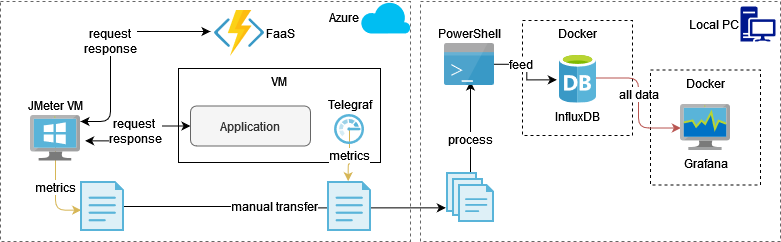

The diagram above was exported from draw.io. Its source (the exported page's mxGraphModel, read from the mxfile embedded in the PNG):
<mxGraphModel dx="1646" dy="1960" grid="1" gridSize="10" guides="1" tooltips="1" connect="1" arrows="1" fold="1" page="1" pageScale="1" pageWidth="850" pageHeight="1100" math="0" shadow="0">
  <root>
    <mxCell id="9PSR2o_xP9PUjaEHAIzP-0" />
    <mxCell id="9PSR2o_xP9PUjaEHAIzP-1" parent="9PSR2o_xP9PUjaEHAIzP-0" />
    <mxCell id="ep3An0amHL35b1DZ1GO5-9" value="" style="rounded=0;whiteSpace=wrap;html=1;dashed=1;fontSize=12;fillColor=none;strokeColor=#666666;fontColor=#333333;verticalAlign=bottom;" parent="9PSR2o_xP9PUjaEHAIzP-1" vertex="1">
      <mxGeometry x="520" y="-10" width="360" height="240" as="geometry" />
    </mxCell>
    <mxCell id="zJ2UtP7jMRkQSg1Qv-4C-0" value="" style="rounded=0;whiteSpace=wrap;html=1;dashed=1;fontSize=12;fillColor=none;strokeColor=#666666;fontColor=#333333;" parent="9PSR2o_xP9PUjaEHAIzP-1" vertex="1">
      <mxGeometry x="100" y="-10" width="410" height="240" as="geometry" />
    </mxCell>
    <mxCell id="qx-DZhZcHtQI4DTKKFoT-0" value="Docker" style="rounded=0;whiteSpace=wrap;html=1;fontSize=12;verticalAlign=top;dashed=1;" parent="9PSR2o_xP9PUjaEHAIzP-1" vertex="1">
      <mxGeometry x="750" y="58.5" width="110" height="115" as="geometry" />
    </mxCell>
    <mxCell id="qx-DZhZcHtQI4DTKKFoT-1" value="Docker" style="rounded=0;whiteSpace=wrap;html=1;fontSize=12;verticalAlign=top;dashed=1;" parent="9PSR2o_xP9PUjaEHAIzP-1" vertex="1">
      <mxGeometry x="622" y="9" width="110" height="115" as="geometry" />
    </mxCell>
    <mxCell id="qx-DZhZcHtQI4DTKKFoT-2" value="VM" style="rounded=0;whiteSpace=wrap;html=1;fontSize=12;verticalAlign=top;" parent="9PSR2o_xP9PUjaEHAIzP-1" vertex="1">
      <mxGeometry x="278" y="57" width="202" height="94" as="geometry" />
    </mxCell>
    <mxCell id="qx-DZhZcHtQI4DTKKFoT-3" value="request&amp;nbsp;&lt;br&gt;response&lt;br&gt;" style="edgeStyle=orthogonalEdgeStyle;orthogonalLoop=1;jettySize=auto;html=1;entryX=0;entryY=0.5;entryDx=0;entryDy=0;endArrow=classic;endFill=1;strokeWidth=1;fontSize=12;startArrow=classic;startFill=1;rounded=1;exitX=1.093;exitY=0.562;exitDx=0;exitDy=0;exitPerimeter=0;" parent="9PSR2o_xP9PUjaEHAIzP-1" source="qx-DZhZcHtQI4DTKKFoT-6" target="qx-DZhZcHtQI4DTKKFoT-7" edge="1">
      <mxGeometry relative="1" as="geometry" />
    </mxCell>
    <mxCell id="qx-DZhZcHtQI4DTKKFoT-5" value="request&lt;br&gt;response&lt;br&gt;" style="edgeStyle=orthogonalEdgeStyle;rounded=1;orthogonalLoop=1;jettySize=auto;html=1;startArrow=classic;startFill=1;endArrow=classic;endFill=1;strokeWidth=1;fontSize=12;" parent="9PSR2o_xP9PUjaEHAIzP-1" edge="1">
      <mxGeometry relative="1" as="geometry">
        <mxPoint x="180" y="110" as="sourcePoint" />
        <mxPoint x="310" y="20" as="targetPoint" />
        <Array as="points">
          <mxPoint x="210" y="110" />
          <mxPoint x="210" y="20" />
          <mxPoint x="310" y="20" />
        </Array>
      </mxGeometry>
    </mxCell>
    <mxCell id="qx-DZhZcHtQI4DTKKFoT-17" value="metrics" style="edgeStyle=orthogonalEdgeStyle;rounded=1;orthogonalLoop=1;jettySize=auto;html=1;entryX=0.015;entryY=0.573;entryDx=0;entryDy=0;entryPerimeter=0;startArrow=none;startFill=0;endArrow=classic;endFill=1;strokeWidth=1;fontSize=12;fillColor=#fff2cc;strokeColor=#d6b656;" parent="9PSR2o_xP9PUjaEHAIzP-1" source="qx-DZhZcHtQI4DTKKFoT-6" target="qx-DZhZcHtQI4DTKKFoT-16" edge="1">
      <mxGeometry relative="1" as="geometry" />
    </mxCell>
    <mxCell id="qx-DZhZcHtQI4DTKKFoT-6" value="JMeter VM" style="aspect=fixed;html=1;perimeter=none;align=center;shadow=0;dashed=0;image;fontSize=12;image=img/lib/mscae/VirtualMachineWindows.svg;labelPosition=center;verticalLabelPosition=top;verticalAlign=bottom;" parent="9PSR2o_xP9PUjaEHAIzP-1" vertex="1">
      <mxGeometry x="130" y="103.5" width="50" height="46" as="geometry" />
    </mxCell>
    <mxCell id="qx-DZhZcHtQI4DTKKFoT-7" value="Application" style="rounded=1;whiteSpace=wrap;html=1;fontSize=12;fillColor=#f5f5f5;strokeColor=#666666;fontColor=#333333;" parent="9PSR2o_xP9PUjaEHAIzP-1" vertex="1">
      <mxGeometry x="290" y="94.5" width="120" height="40" as="geometry" />
    </mxCell>
    <mxCell id="qx-DZhZcHtQI4DTKKFoT-15" value="metrics" style="edgeStyle=orthogonalEdgeStyle;rounded=1;orthogonalLoop=1;jettySize=auto;html=1;entryX=0.47;entryY=-0.007;entryDx=0;entryDy=0;entryPerimeter=0;startArrow=none;startFill=0;endArrow=classic;endFill=1;strokeWidth=1;fontSize=12;fillColor=#fff2cc;strokeColor=#d6b656;" parent="9PSR2o_xP9PUjaEHAIzP-1" source="qx-DZhZcHtQI4DTKKFoT-8" target="qx-DZhZcHtQI4DTKKFoT-14" edge="1">
      <mxGeometry relative="1" as="geometry" />
    </mxCell>
    <mxCell id="qx-DZhZcHtQI4DTKKFoT-8" value="Telegraf" style="aspect=fixed;html=1;perimeter=none;align=center;shadow=0;dashed=0;image;fontSize=12;image=img/lib/mscae/Monitoring.svg;verticalAlign=bottom;labelPosition=center;verticalLabelPosition=top;" parent="9PSR2o_xP9PUjaEHAIzP-1" vertex="1">
      <mxGeometry x="434" y="103" width="30" height="30" as="geometry" />
    </mxCell>
    <mxCell id="ep3An0amHL35b1DZ1GO5-0" value="all data" style="edgeStyle=orthogonalEdgeStyle;rounded=1;orthogonalLoop=1;jettySize=auto;html=1;entryX=0.007;entryY=0.511;entryDx=0;entryDy=0;entryPerimeter=0;startArrow=none;startFill=0;endArrow=classic;endFill=1;strokeWidth=1;fontSize=12;fillColor=#f8cecc;strokeColor=#b85450;" parent="9PSR2o_xP9PUjaEHAIzP-1" source="qx-DZhZcHtQI4DTKKFoT-10" target="qx-DZhZcHtQI4DTKKFoT-11" edge="1">
      <mxGeometry relative="1" as="geometry" />
    </mxCell>
    <mxCell id="qx-DZhZcHtQI4DTKKFoT-10" value="InfluxDB" style="aspect=fixed;html=1;perimeter=none;align=center;shadow=0;dashed=0;image;fontSize=12;image=img/lib/mscae/Database_General.svg;" parent="9PSR2o_xP9PUjaEHAIzP-1" vertex="1">
      <mxGeometry x="658.5" y="41.5" width="37.5" height="50" as="geometry" />
    </mxCell>
    <mxCell id="qx-DZhZcHtQI4DTKKFoT-11" value="Grafana" style="aspect=fixed;html=1;perimeter=none;align=center;shadow=0;dashed=0;image;fontSize=12;image=img/lib/mscae/ProcessExplorer.svg;" parent="9PSR2o_xP9PUjaEHAIzP-1" vertex="1">
      <mxGeometry x="780" y="93" width="50" height="46" as="geometry" />
    </mxCell>
    <mxCell id="qx-DZhZcHtQI4DTKKFoT-13" value="FaaS" style="aspect=fixed;html=1;perimeter=none;align=left;shadow=0;dashed=0;image;fontSize=12;image=img/lib/mscae/Functions.svg;labelPosition=right;verticalLabelPosition=middle;verticalAlign=middle;" parent="9PSR2o_xP9PUjaEHAIzP-1" vertex="1">
      <mxGeometry x="314" y="-1" width="50" height="46" as="geometry" />
    </mxCell>
    <mxCell id="ep3An0amHL35b1DZ1GO5-8" value="manual transfer" style="edgeStyle=orthogonalEdgeStyle;rounded=1;orthogonalLoop=1;jettySize=auto;html=1;entryX=-0.014;entryY=0.707;entryDx=0;entryDy=0;entryPerimeter=0;startArrow=none;startFill=0;endArrow=classic;endFill=1;strokeWidth=1;fontSize=12;" parent="9PSR2o_xP9PUjaEHAIzP-1" source="qx-DZhZcHtQI4DTKKFoT-16" target="qx-DZhZcHtQI4DTKKFoT-19" edge="1">
      <mxGeometry relative="1" as="geometry" />
    </mxCell>
    <mxCell id="qx-DZhZcHtQI4DTKKFoT-16" value="" style="aspect=fixed;html=1;perimeter=none;align=center;shadow=0;dashed=0;image;fontSize=12;image=img/lib/mscae/File.svg;" parent="9PSR2o_xP9PUjaEHAIzP-1" vertex="1">
      <mxGeometry x="180" y="170" width="44" height="50" as="geometry" />
    </mxCell>
    <mxCell id="ep3An0amHL35b1DZ1GO5-3" value="process" style="edgeStyle=orthogonalEdgeStyle;rounded=0;orthogonalLoop=1;jettySize=auto;html=1;entryX=0.52;entryY=0.906;entryDx=0;entryDy=0;entryPerimeter=0;startArrow=none;startFill=0;endArrow=classic;endFill=1;strokeWidth=1;fontSize=12;" parent="9PSR2o_xP9PUjaEHAIzP-1" source="qx-DZhZcHtQI4DTKKFoT-19" target="ep3An0amHL35b1DZ1GO5-1" edge="1">
      <mxGeometry relative="1" as="geometry" />
    </mxCell>
    <mxCell id="qx-DZhZcHtQI4DTKKFoT-19" value="" style="aspect=fixed;html=1;perimeter=none;align=center;shadow=0;dashed=0;image;fontSize=12;image=img/lib/mscae/Files.svg;" parent="9PSR2o_xP9PUjaEHAIzP-1" vertex="1">
      <mxGeometry x="546" y="161" width="48" height="50" as="geometry" />
    </mxCell>
    <mxCell id="zJ2UtP7jMRkQSg1Qv-4C-1" value="Azure" style="verticalLabelPosition=middle;html=1;verticalAlign=middle;align=right;strokeColor=none;fillColor=#00BEF2;shape=mxgraph.azure.cloud;dashed=1;fontSize=12;labelPosition=left;" parent="9PSR2o_xP9PUjaEHAIzP-1" vertex="1">
      <mxGeometry x="460" y="-10.5" width="50" height="32.5" as="geometry" />
    </mxCell>
    <mxCell id="ep3An0amHL35b1DZ1GO5-4" value="feed" style="edgeStyle=orthogonalEdgeStyle;rounded=0;orthogonalLoop=1;jettySize=auto;html=1;entryX=-0.058;entryY=0.537;entryDx=0;entryDy=0;entryPerimeter=0;startArrow=none;startFill=0;endArrow=classic;endFill=1;strokeWidth=1;fontSize=12;" parent="9PSR2o_xP9PUjaEHAIzP-1" source="ep3An0amHL35b1DZ1GO5-1" target="qx-DZhZcHtQI4DTKKFoT-10" edge="1">
      <mxGeometry relative="1" as="geometry" />
    </mxCell>
    <mxCell id="ep3An0amHL35b1DZ1GO5-1" value="PowerShell" style="aspect=fixed;html=1;perimeter=none;align=center;shadow=0;dashed=0;image;fontSize=12;image=img/lib/mscae/Powershell.svg;strokeColor=#666666;fillColor=none;labelPosition=center;verticalLabelPosition=top;verticalAlign=bottom;" parent="9PSR2o_xP9PUjaEHAIzP-1" vertex="1">
      <mxGeometry x="544" y="31.5" width="50" height="42.5" as="geometry" />
    </mxCell>
    <mxCell id="qx-DZhZcHtQI4DTKKFoT-14" value="" style="aspect=fixed;html=1;perimeter=none;align=center;shadow=0;dashed=0;image;fontSize=12;image=img/lib/mscae/File.svg;" parent="9PSR2o_xP9PUjaEHAIzP-1" vertex="1">
      <mxGeometry x="427" y="170" width="44" height="50" as="geometry" />
    </mxCell>
    <mxCell id="ep3An0amHL35b1DZ1GO5-10" value="Local PC" style="pointerEvents=1;shadow=0;dashed=0;html=1;strokeColor=none;labelPosition=left;verticalLabelPosition=middle;verticalAlign=middle;align=right;shape=mxgraph.mscae.enterprise.workstation_client;fillColor=#00188D;fontSize=12;" parent="9PSR2o_xP9PUjaEHAIzP-1" vertex="1">
      <mxGeometry x="840" y="-5" width="35" height="35" as="geometry" />
    </mxCell>
  </root>
</mxGraphModel>